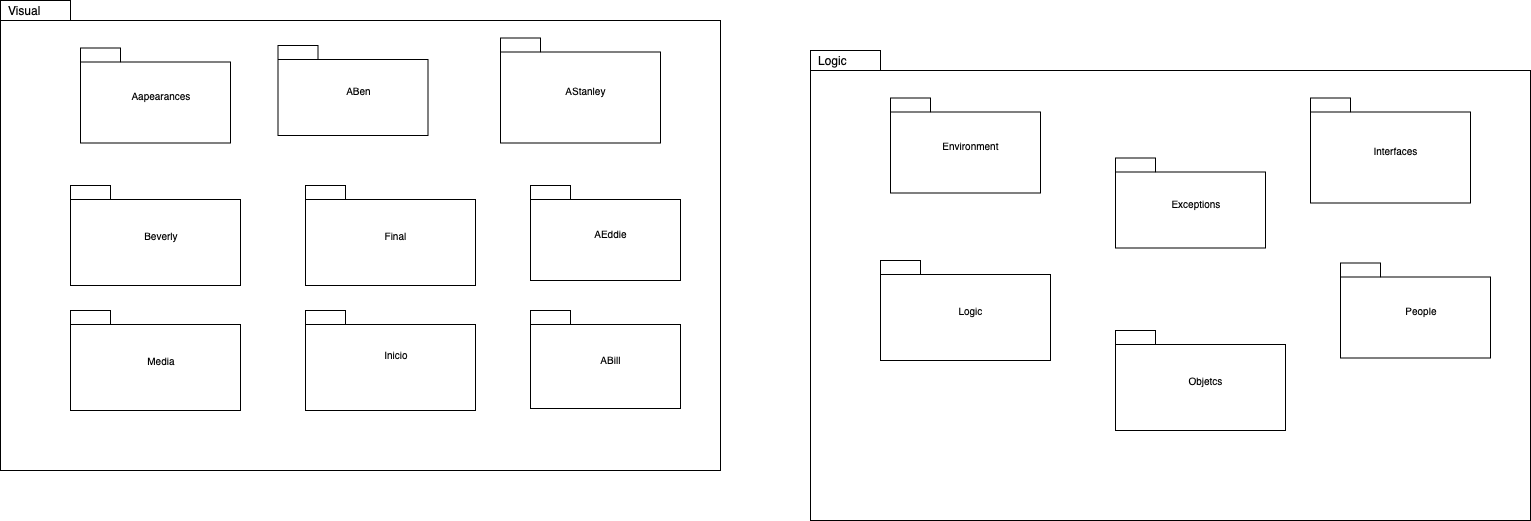

The diagram above was exported from draw.io. Its source (the exported page's mxGraphModel, read from the mxfile embedded in the PNG):
<mxGraphModel dx="1398" dy="814" grid="1" gridSize="10" guides="1" tooltips="1" connect="1" arrows="1" fold="1" page="1" pageScale="1" pageWidth="850" pageHeight="1100" math="0" shadow="0">
  <root>
    <mxCell id="0" />
    <mxCell id="1" parent="0" />
    <mxCell id="DGP11xGoCvlyJY99PihH-5" value="Visual" style="shape=folder;xSize=90;align=left;spacingLeft=10;align=left;verticalAlign=top;spacingLeft=5;spacingTop=-4;tabWidth=70;tabHeight=20;tabPosition=left;html=1;strokeWidth=1;recursiveResize=0;" parent="1" vertex="1">
      <mxGeometry x="50" y="150" width="720" height="470" as="geometry" />
    </mxCell>
    <mxCell id="DGP11xGoCvlyJY99PihH-6" value="Aapearances" style="strokeColor=inherit;fillColor=inherit;gradientColor=inherit;shape=folder;spacingLeft=10;tabWidth=40;tabHeight=14;tabPosition=left;fontSize=10;html=1;whiteSpace=wrap;" parent="DGP11xGoCvlyJY99PihH-5" vertex="1">
      <mxGeometry x="80" y="47.5" width="150" height="95" as="geometry" />
    </mxCell>
    <mxCell id="DGP11xGoCvlyJY99PihH-7" value="ABen&lt;br&gt;" style="strokeColor=inherit;fillColor=inherit;gradientColor=inherit;shape=folder;spacingLeft=10;tabWidth=40;tabHeight=14;tabPosition=left;fontSize=10;html=1;whiteSpace=wrap;" parent="DGP11xGoCvlyJY99PihH-5" vertex="1">
      <mxGeometry x="277.5" y="45" width="150" height="90" as="geometry" />
    </mxCell>
    <mxCell id="DGP11xGoCvlyJY99PihH-9" value="ABill&lt;br&gt;" style="strokeColor=inherit;fillColor=inherit;gradientColor=inherit;shape=folder;spacingLeft=10;tabWidth=40;tabHeight=14;tabPosition=left;fontSize=10;html=1;whiteSpace=wrap;" parent="DGP11xGoCvlyJY99PihH-5" vertex="1">
      <mxGeometry x="530" y="310" width="150" height="98" as="geometry" />
    </mxCell>
    <mxCell id="DGP11xGoCvlyJY99PihH-11" value="Beverly&lt;br&gt;" style="strokeColor=inherit;fillColor=inherit;gradientColor=inherit;shape=folder;spacingLeft=10;tabWidth=40;tabHeight=14;tabPosition=left;fontSize=10;html=1;whiteSpace=wrap;" parent="DGP11xGoCvlyJY99PihH-5" vertex="1">
      <mxGeometry x="70" y="185" width="170" height="100" as="geometry" />
    </mxCell>
    <mxCell id="DGP11xGoCvlyJY99PihH-12" value="AEddie&lt;br&gt;" style="strokeColor=inherit;fillColor=inherit;gradientColor=inherit;shape=folder;spacingLeft=10;tabWidth=40;tabHeight=14;tabPosition=left;fontSize=10;html=1;whiteSpace=wrap;" parent="DGP11xGoCvlyJY99PihH-5" vertex="1">
      <mxGeometry x="530" y="185" width="150" height="95" as="geometry" />
    </mxCell>
    <mxCell id="DGP11xGoCvlyJY99PihH-13" value="AStanley&lt;br&gt;" style="strokeColor=inherit;fillColor=inherit;gradientColor=inherit;shape=folder;spacingLeft=10;tabWidth=40;tabHeight=14;tabPosition=left;fontSize=10;html=1;whiteSpace=wrap;" parent="DGP11xGoCvlyJY99PihH-5" vertex="1">
      <mxGeometry x="500" y="37.5" width="160" height="105" as="geometry" />
    </mxCell>
    <mxCell id="1bG-r4ztR1va-_atGFE0-8" value="Final&lt;br&gt;" style="strokeColor=inherit;fillColor=inherit;gradientColor=inherit;shape=folder;spacingLeft=10;tabWidth=40;tabHeight=14;tabPosition=left;fontSize=10;html=1;whiteSpace=wrap;" parent="DGP11xGoCvlyJY99PihH-5" vertex="1">
      <mxGeometry x="305" y="185" width="170" height="100" as="geometry" />
    </mxCell>
    <mxCell id="1bG-r4ztR1va-_atGFE0-9" value="Inicio&lt;br&gt;&lt;br&gt;" style="strokeColor=inherit;fillColor=inherit;gradientColor=inherit;shape=folder;spacingLeft=10;tabWidth=40;tabHeight=14;tabPosition=left;fontSize=10;html=1;whiteSpace=wrap;" parent="DGP11xGoCvlyJY99PihH-5" vertex="1">
      <mxGeometry x="305" y="310" width="170" height="100" as="geometry" />
    </mxCell>
    <mxCell id="1bG-r4ztR1va-_atGFE0-10" value="Media&lt;br&gt;" style="strokeColor=inherit;fillColor=inherit;gradientColor=inherit;shape=folder;spacingLeft=10;tabWidth=40;tabHeight=14;tabPosition=left;fontSize=10;html=1;whiteSpace=wrap;" parent="DGP11xGoCvlyJY99PihH-5" vertex="1">
      <mxGeometry x="70" y="310" width="170" height="100" as="geometry" />
    </mxCell>
    <mxCell id="W5kRivr_Jck_O6ujcZHK-1" value="Logic" style="shape=folder;xSize=90;align=left;spacingLeft=10;align=left;verticalAlign=top;spacingLeft=5;spacingTop=-4;tabWidth=70;tabHeight=20;tabPosition=left;html=1;strokeWidth=1;recursiveResize=0;" parent="1" vertex="1">
      <mxGeometry x="860" y="200" width="720" height="470" as="geometry" />
    </mxCell>
    <mxCell id="W5kRivr_Jck_O6ujcZHK-2" value="Environment" style="strokeColor=inherit;fillColor=inherit;gradientColor=inherit;shape=folder;spacingLeft=10;tabWidth=40;tabHeight=14;tabPosition=left;fontSize=10;html=1;whiteSpace=wrap;" parent="W5kRivr_Jck_O6ujcZHK-1" vertex="1">
      <mxGeometry x="80" y="47.5" width="150" height="95" as="geometry" />
    </mxCell>
    <mxCell id="W5kRivr_Jck_O6ujcZHK-3" value="Exceptions&lt;br&gt;" style="strokeColor=inherit;fillColor=inherit;gradientColor=inherit;shape=folder;spacingLeft=10;tabWidth=40;tabHeight=14;tabPosition=left;fontSize=10;html=1;whiteSpace=wrap;" parent="W5kRivr_Jck_O6ujcZHK-1" vertex="1">
      <mxGeometry x="305" y="107.5" width="150" height="90" as="geometry" />
    </mxCell>
    <mxCell id="W5kRivr_Jck_O6ujcZHK-5" value="Logic&lt;br&gt;" style="strokeColor=inherit;fillColor=inherit;gradientColor=inherit;shape=folder;spacingLeft=10;tabWidth=40;tabHeight=14;tabPosition=left;fontSize=10;html=1;whiteSpace=wrap;" parent="W5kRivr_Jck_O6ujcZHK-1" vertex="1">
      <mxGeometry x="70" y="210" width="170" height="100" as="geometry" />
    </mxCell>
    <mxCell id="W5kRivr_Jck_O6ujcZHK-6" value="People&lt;br&gt;" style="strokeColor=inherit;fillColor=inherit;gradientColor=inherit;shape=folder;spacingLeft=10;tabWidth=40;tabHeight=14;tabPosition=left;fontSize=10;html=1;whiteSpace=wrap;" parent="W5kRivr_Jck_O6ujcZHK-1" vertex="1">
      <mxGeometry x="530" y="212.5" width="150" height="95" as="geometry" />
    </mxCell>
    <mxCell id="W5kRivr_Jck_O6ujcZHK-7" value="Interfaces&lt;br&gt;" style="strokeColor=inherit;fillColor=inherit;gradientColor=inherit;shape=folder;spacingLeft=10;tabWidth=40;tabHeight=14;tabPosition=left;fontSize=10;html=1;whiteSpace=wrap;" parent="W5kRivr_Jck_O6ujcZHK-1" vertex="1">
      <mxGeometry x="500" y="47.5" width="160" height="105" as="geometry" />
    </mxCell>
    <mxCell id="W5kRivr_Jck_O6ujcZHK-8" value="Objetcs&lt;br&gt;" style="strokeColor=inherit;fillColor=inherit;gradientColor=inherit;shape=folder;spacingLeft=10;tabWidth=40;tabHeight=14;tabPosition=left;fontSize=10;html=1;whiteSpace=wrap;" parent="W5kRivr_Jck_O6ujcZHK-1" vertex="1">
      <mxGeometry x="305" y="280" width="170" height="100" as="geometry" />
    </mxCell>
  </root>
</mxGraphModel>